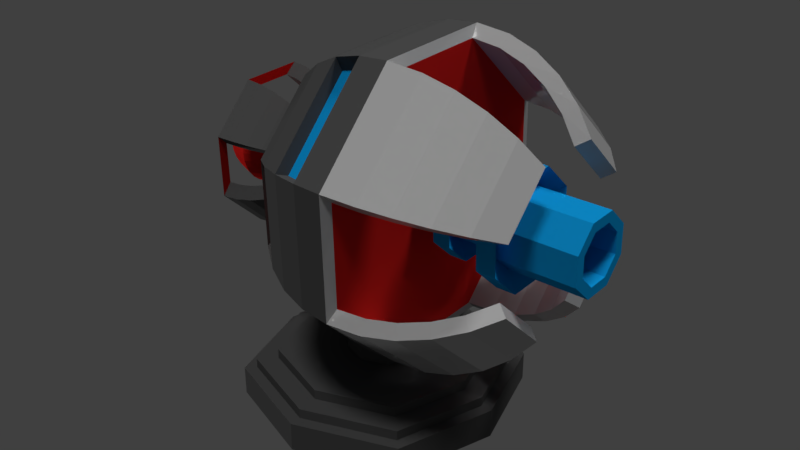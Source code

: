 # Source: TurretLaserV4.blend  (saved by Blender 2.79.0; exported with 4.5.12 LTS)
import bpy
from mathutils import Matrix  # noqa: F401  (used for matrix-valued properties, if any)

bpy.ops.wm.read_factory_settings(use_empty=True)
scene = bpy.context.scene
scene.name = 'Scene'

# ---- collections
col_collection_1 = bpy.data.collections.new('Collection 1'); scene.collection.children.link(col_collection_1)

# ---- materials (node trees are filled in below, after node groups)
mat_red = bpy.data.materials.new('Red')
mat_red.alpha_threshold = 0.0
mat_red.roughness = 0.5
mat_black = bpy.data.materials.new('Black')
mat_black.alpha_threshold = 0.0
mat_black.roughness = 0.5
mat_grey = bpy.data.materials.new('Grey')
mat_grey.alpha_threshold = 0.0
mat_grey.roughness = 0.5
mat_blue = bpy.data.materials.new('Blue')
mat_blue.alpha_threshold = 0.0
mat_blue.roughness = 0.5
mat_blue.line_color = (0.0, 0.0, 0.0, 1.0)

# ---- material node trees
mat_red.use_nodes = True; mat_red.node_tree.nodes.clear()
_N = mat_red.node_tree.nodes; _L = mat_red.node_tree.links
n0 = _N.new('ShaderNodeOutputMaterial'); n0.name = 'Material Output'; n0.location = (300, 300)
n1 = _N.new('ShaderNodeBsdfPrincipled'); n1.name = 'Principled BSDF'; n1.location = (10, 300)
n1.width = 150
n1.subsurface_method = 'BURLEY'
n1.inputs[0].default_value = (0.8, 0.01734, 0.01452, 1.0)
n1.inputs[2].default_value = 0.0
n1.inputs[3].default_value = 1.45
n1.inputs[9].default_value = (1.0, 1.0, 1.0)
n1.inputs[13].default_value = 0.0
_L.new(n1.outputs[0], n0.inputs[0])
n0.is_active_output = True
mat_black.use_nodes = True; mat_black.node_tree.nodes.clear()
_N = mat_black.node_tree.nodes; _L = mat_black.node_tree.links
n0 = _N.new('ShaderNodeOutputMaterial'); n0.name = 'Material Output'; n0.location = (300, 300)
n1 = _N.new('ShaderNodeBsdfPrincipled'); n1.name = 'Principled BSDF'; n1.location = (10, 300)
n1.width = 150
n1.subsurface_method = 'BURLEY'
n1.inputs[0].default_value = (0.08984, 0.08984, 0.08984, 1.0)
n1.inputs[2].default_value = 0.0
n1.inputs[3].default_value = 1.45
n1.inputs[9].default_value = (1.0, 1.0, 1.0)
n1.inputs[13].default_value = 0.0
_L.new(n1.outputs[0], n0.inputs[0])
n0.is_active_output = True
mat_grey.use_nodes = True; mat_grey.node_tree.nodes.clear()
_N = mat_grey.node_tree.nodes; _L = mat_grey.node_tree.links
n0 = _N.new('ShaderNodeOutputMaterial'); n0.name = 'Material Output'; n0.location = (300, 300)
n1 = _N.new('ShaderNodeBsdfPrincipled'); n1.name = 'Principled BSDF'; n1.location = (10, 300)
n1.width = 150
n1.subsurface_method = 'BURLEY'
n1.inputs[0].default_value = (0.5543, 0.5543, 0.5543, 1.0)
n1.inputs[2].default_value = 0.0
n1.inputs[3].default_value = 1.45
n1.inputs[9].default_value = (1.0, 1.0, 1.0)
_L.new(n1.outputs[0], n0.inputs[0])
n0.is_active_output = True
mat_blue.use_nodes = True; mat_blue.node_tree.nodes.clear()
_N = mat_blue.node_tree.nodes; _L = mat_blue.node_tree.links
n0 = _N.new('ShaderNodeOutputMaterial'); n0.name = 'Material Output'; n0.location = (300, 300)
n1 = _N.new('ShaderNodeBsdfDiffuse'); n1.name = 'Diffuse BSDF'; n1.location = (10, 300)
n1.inputs[0].default_value = (0.00555, 0.3518, 0.8, 1.0)
_L.new(n1.outputs[0], n0.inputs[0])
n0.is_active_output = True

# ---- world
world_world = bpy.data.worlds.new('World'); scene.world = world_world
world_world.color = (0.05088, 0.05088, 0.05088)
world_world.use_sun_shadow = False
world_world.sun_shadow_jitter_overblur = 0.0
world_world.cycles.sampling_method = 'MANUAL'

# ---- cameras
cam_camera_001 = bpy.data.cameras.new('Camera.001')
cam_camera_001.clip_end = 100.0
cam_camera_001.lens = 35.0
cam_camera_001.sensor_width = 32.0
cam_camera_001.sensor_height = 18.0
cam_camera_001.ortho_scale = 7.314
cam_camera_001.dof.focus_distance = 0.0

# ---- lights
light_sun = bpy.data.lights.new('Sun', 'SUN')
light_sun.transmission_factor = 0.0
light_sun.angle = 0.1993
light_sun.energy = 1.0
light_sun.shadow_buffer_clip_start = 0.5
light_sun.shadow_soft_size = 0.1
light_sun.shadow_cascade_max_distance = 1000.0
light_sun_001 = bpy.data.lights.new('Sun.001', 'SUN')
light_sun_001.transmission_factor = 0.0
light_sun_001.angle = 0.1993
light_sun_001.energy = 1.0
light_sun_001.shadow_buffer_clip_start = 0.5
light_sun_001.shadow_soft_size = 0.1
light_sun_001.shadow_cascade_max_distance = 1000.0
light_sun_002 = bpy.data.lights.new('Sun.002', 'SUN')
light_sun_002.transmission_factor = 0.0
light_sun_002.angle = 0.1993
light_sun_002.energy = 1.0
light_sun_002.shadow_buffer_clip_start = 0.5
light_sun_002.shadow_soft_size = 0.1
light_sun_002.shadow_cascade_max_distance = 1000.0

# ---- meshes
me_sphere_005 = bpy.data.meshes.new('Sphere.005')
me_sphere_005.from_pydata([(-1.097, 0.2678, 3.013), (-0.7327, 0.4117, 2.496), (-0.8337, 0.5241, 2.547), (-0.9567, 0.6162, 2.588), (-1.097, 0.6847, 2.618), (-1.249, 0.7269, 2.637), (-1.408, 0.7411, 2.644), (-0.7327, 0.4212, 2.151), (-0.8337, 0.5361, 2.107), (-0.9567, 0.6304, 2.071), (-1.097, 0.7005, 2.045), (-1.249, 0.7436, 2.028), (-1.408, 0.7582, 2.023), (-0.7327, 0.184, 1.901), (-0.8337, 0.2341, 1.788), (-0.9567, 0.2753, 1.696), (-1.097, 0.3059, 1.628), (-1.249, 0.3248, 1.586), (-1.408, 0.3311, 1.571), (-0.7327, -0.1611, 1.891), (-0.8337, -0.205, 1.776), (-0.9567, -0.2411, 1.682), (-1.097, -0.2678, 1.612), (-1.249, -0.2843, 1.569), (-1.408, -0.2899, 1.554), (-0.7327, -0.4117, 2.129), (-0.8337, -0.5241, 2.078), (-0.9567, -0.6162, 2.037), (-1.097, -0.6847, 2.007), (-1.249, -0.7269, 1.988), (-1.408, -0.7411, 1.981), (-0.7327, -0.4212, 2.474), (-0.8337, -0.5361, 2.517), (-0.9567, -0.6304, 2.554), (-1.097, -0.7005, 2.58), (-1.249, -0.7436, 2.597), (-1.408, -0.7582, 2.602), (-0.7327, -0.184, 2.724), (-0.8337, -0.2341, 2.837), (-0.9567, -0.2753, 2.929), (-1.097, -0.3059, 2.997), (-1.249, -0.3248, 3.039), (-1.408, -0.3311, 3.054), (-0.7327, 0.1611, 2.734), (-0.8337, 0.205, 2.849), (-0.9567, 0.2411, 2.943), (-1.249, 0.2843, 3.056), (-1.408, 0.2899, 3.071), (-1.51, 0.1237, 2.684), (-1.51, 0.2013, 2.661), (-1.51, 0.4254, 2.436), (-1.51, 0.04292, 1.864), (-1.453, 0.1, 2.684), (-1.398, 0.1549, 2.661), (-1.348, 0.2055, 2.622), (-1.303, 0.2499, 2.571), (-1.267, 0.2863, 2.508), (-1.24, 0.3133, 2.436), (-1.223, 0.33, 2.359), (-1.217, 0.3356, 2.278), (-1.223, 0.33, 2.197), (-1.24, 0.3133, 2.12), (-1.267, 0.2863, 2.048), (-1.303, 0.2499, 1.985), (-1.348, 0.2055, 1.934), (-1.398, 0.1549, 1.896), (-1.453, 0.1, 1.872), (-1.429, 0.04292, 2.684), (-1.352, 0.04292, 2.661), (-1.28, 0.04292, 2.622), (-1.217, 0.04292, 2.571), (-1.166, 0.04292, 2.508), (-1.128, 0.04292, 2.436), (-1.104, 0.04292, 2.359), (-1.096, 0.04292, 2.278), (-1.104, 0.04292, 2.197), (-1.128, 0.04292, 2.12), (-1.166, 0.04292, 2.048), (-1.217, 0.04292, 1.985), (-1.28, 0.04292, 1.934), (-1.352, 0.04292, 1.896), (-1.429, 0.04292, 1.872), (-1.453, -0.01419, 2.684), (-1.398, -0.0691, 2.661), (-1.348, -0.1197, 2.622), (-1.303, -0.1641, 2.571), (-1.267, -0.2005, 2.508), (-1.24, -0.2275, 2.436), (-1.223, -0.2442, 2.359), (-1.217, -0.2498, 2.278), (-1.223, -0.2442, 2.197), (-1.24, -0.2275, 2.12), (-1.267, -0.2005, 2.048), (-1.303, -0.1641, 1.985), (-1.348, -0.1197, 1.934), (-1.398, -0.0691, 1.896), (-1.453, -0.01419, 1.872), (-1.51, -0.03784, 2.684), (-1.51, -0.1155, 2.661), (-1.51, -0.1871, 2.622), (-1.51, -0.2498, 2.571), (-1.51, -0.3013, 2.508), (-1.51, -0.3395, 2.436), (-1.51, -0.3631, 2.359), (-1.51, -0.371, 2.278), (-1.51, -0.3631, 2.197), (-1.51, -0.3395, 2.12), (-1.51, -0.3013, 2.048), (-1.51, -0.2498, 1.985), (-1.51, -0.1871, 1.934), (-1.51, -0.1155, 1.896), (-1.51, -0.03784, 1.872), (-1.51, 0.04292, 2.692), (-1.567, -0.01419, 2.684), (-1.622, -0.0691, 2.661), (-1.673, -0.1197, 2.622), (-1.717, -0.1641, 2.571), (-1.754, -0.2005, 2.508), (-1.781, -0.2275, 2.436), (-1.797, -0.2442, 2.359), (-1.803, -0.2498, 2.278), (-1.797, -0.2442, 2.197), (-1.781, -0.2275, 2.12), (-1.754, -0.2005, 2.048), (-1.717, -0.1641, 1.985), (-1.673, -0.1197, 1.934), (-1.622, -0.0691, 1.896), (-1.567, -0.01419, 1.872), (-1.591, 0.04292, 2.684), (-1.669, 0.04292, 2.661), (-1.74, 0.04292, 2.622), (-1.803, 0.04292, 2.571), (-1.854, 0.04292, 2.508), (-1.893, 0.04292, 2.436), (-1.916, 0.04292, 2.359), (-1.924, 0.04292, 2.278), (-1.916, 0.04292, 2.197), (-1.893, 0.04292, 2.12), (-1.854, 0.04292, 2.048), (-1.803, 0.04292, 1.985), (-1.74, 0.04292, 1.934), (-1.669, 0.04292, 1.896), (-1.591, 0.04292, 1.872), (-1.567, 0.1, 2.684), (-1.622, 0.1549, 2.661), (-1.673, 0.2055, 2.622), (-1.717, 0.2499, 2.571), (-1.754, 0.2863, 2.508), (-1.781, 0.3133, 2.436), (-1.797, 0.33, 2.359), (-1.803, 0.3356, 2.278), (-1.797, 0.33, 2.197), (-1.781, 0.3133, 2.12), (-1.754, 0.2863, 2.048), (-1.717, 0.2499, 1.985), (-1.673, 0.2055, 1.934), (-1.622, 0.1549, 1.896), (-1.567, 0.1, 1.872), (-1.51, 0.2729, 2.622), (-1.51, 0.3356, 2.571), (-1.51, 0.3871, 2.508), (-1.51, 0.4489, 2.359), (-1.51, 0.4569, 2.278), (-1.51, 0.4489, 2.197), (-1.51, 0.4254, 2.12), (-1.51, 0.3871, 2.048), (-1.51, 0.3356, 1.985), (-1.51, 0.2729, 1.934), (-1.51, 0.2013, 1.896), (-1.51, 0.1237, 1.872), (-1.149, 0.1712, 2.911), (-0.8448, 0.3433, 2.424), (-0.9336, 0.4472, 2.465), (-1.034, 0.5278, 2.494), (-1.149, 0.5881, 2.516), (-1.276, 0.6254, 2.53), (-1.421, 0.6384, 2.535), (-0.8448, 0.3489, 2.22), (-0.9336, 0.4549, 2.184), (-1.034, 0.537, 2.16), (-1.149, 0.5984, 2.141), (-1.276, 0.6364, 2.13), (-1.421, 0.6497, 2.125), (-0.8448, 0.1116, 1.969), (-0.9336, 0.1529, 1.865), (-1.034, 0.1819, 1.785), (-1.149, 0.2039, 1.724), (-1.276, 0.2175, 1.687), (-1.421, 0.2226, 1.674), (-0.8448, -0.09259, 1.964), (-0.9336, -0.1281, 1.858), (-1.034, -0.1526, 1.775), (-1.149, -0.1712, 1.714), (-1.276, -0.1829, 1.676), (-1.421, -0.1872, 1.663), (-0.8448, -0.3433, 2.201), (-0.9336, -0.4472, 2.16), (-1.034, -0.5278, 2.131), (-1.149, -0.5881, 2.109), (-1.276, -0.6254, 2.095), (-1.421, -0.6384, 2.09), (-0.8448, -0.3489, 2.405), (-0.9336, -0.4549, 2.441), (-1.034, -0.537, 2.465), (-1.149, -0.5984, 2.484), (-1.276, -0.6364, 2.495), (-1.421, -0.6497, 2.5), (-0.8448, -0.1116, 2.656), (-0.9336, -0.1529, 2.76), (-1.034, -0.1819, 2.84), (-1.149, -0.2039, 2.901), (-1.276, -0.2175, 2.938), (-1.421, -0.2226, 2.951), (-0.8448, 0.09259, 2.661), (-0.9336, 0.1281, 2.767), (-1.034, 0.1526, 2.849), (-1.276, 0.1829, 2.949), (-1.421, 0.1872, 2.962), (-1.51, 0.09092, 2.538), (-1.51, 0.1409, 2.523), (-1.51, 0.2863, 2.38), (-1.51, 0.04292, 2.014), (-1.476, 0.07686, 2.538), (-1.441, 0.1122, 2.523), (-1.408, 0.1449, 2.499), (-1.379, 0.1737, 2.466), (-1.356, 0.1974, 2.426), (-1.338, 0.215, 2.38), (-1.327, 0.2259, 2.33), (-1.324, 0.2296, 2.278), (-1.327, 0.2259, 2.226), (-1.338, 0.215, 2.176), (-1.356, 0.1974, 2.13), (-1.379, 0.1737, 2.09), (-1.408, 0.1449, 2.057), (-1.441, 0.1122, 2.033), (-1.476, 0.07686, 2.018), (-1.462, 0.04292, 2.538), (-1.412, 0.04292, 2.523), (-1.366, 0.04292, 2.499), (-1.325, 0.04292, 2.466), (-1.292, 0.04292, 2.426), (-1.267, 0.04292, 2.38), (-1.251, 0.04292, 2.33), (-1.246, 0.04292, 2.278), (-1.251, 0.04292, 2.226), (-1.267, 0.04292, 2.176), (-1.292, 0.04292, 2.13), (-1.325, 0.04292, 2.09), (-1.366, 0.04292, 2.057), (-1.412, 0.04292, 2.033), (-1.462, 0.04292, 2.018), (-1.476, 0.008974, 2.538), (-1.441, -0.02634, 2.523), (-1.408, -0.05905, 2.499), (-1.379, -0.08783, 2.466), (-1.356, -0.1115, 2.426), (-1.338, -0.1292, 2.38), (-1.327, -0.1401, 2.33), (-1.324, -0.1437, 2.278), (-1.327, -0.1401, 2.226), (-1.338, -0.1292, 2.176), (-1.356, -0.1115, 2.13), (-1.379, -0.08783, 2.09), (-1.408, -0.05905, 2.057), (-1.441, -0.02634, 2.033), (-1.476, 0.008974, 2.018), (-1.51, -0.005085, 2.538), (-1.51, -0.05503, 2.523), (-1.51, -0.1013, 2.499), (-1.51, -0.142, 2.466), (-1.51, -0.1755, 2.426), (-1.51, -0.2005, 2.38), (-1.51, -0.2158, 2.33), (-1.51, -0.221, 2.278), (-1.51, -0.2158, 2.226), (-1.51, -0.2005, 2.176), (-1.51, -0.1755, 2.13), (-1.51, -0.142, 2.09), (-1.51, -0.1013, 2.057), (-1.51, -0.05503, 2.033), (-1.51, -0.005085, 2.018), (-1.51, 0.04292, 2.542), (-1.544, 0.008974, 2.538), (-1.579, -0.02634, 2.523), (-1.612, -0.05905, 2.499), (-1.641, -0.08783, 2.466), (-1.665, -0.1115, 2.426), (-1.682, -0.1292, 2.38), (-1.693, -0.1401, 2.33), (-1.697, -0.1437, 2.278), (-1.693, -0.1401, 2.226), (-1.682, -0.1292, 2.176), (-1.665, -0.1115, 2.13), (-1.641, -0.08783, 2.09), (-1.612, -0.05905, 2.057), (-1.579, -0.02634, 2.033), (-1.544, 0.008974, 2.018), (-1.558, 0.04292, 2.538), (-1.608, 0.04292, 2.523), (-1.654, 0.04292, 2.499), (-1.695, 0.04292, 2.466), (-1.729, 0.04292, 2.426), (-1.754, 0.04292, 2.38), (-1.769, 0.04292, 2.33), (-1.774, 0.04292, 2.278), (-1.769, 0.04292, 2.226), (-1.754, 0.04292, 2.176), (-1.729, 0.04292, 2.13), (-1.695, 0.04292, 2.09), (-1.654, 0.04292, 2.057), (-1.608, 0.04292, 2.033), (-1.558, 0.04292, 2.018), (-1.544, 0.07686, 2.538), (-1.579, 0.1122, 2.523), (-1.612, 0.1449, 2.499), (-1.641, 0.1737, 2.466), (-1.665, 0.1974, 2.426), (-1.682, 0.215, 2.38), (-1.693, 0.2259, 2.33), (-1.697, 0.2296, 2.278), (-1.693, 0.2259, 2.226), (-1.682, 0.215, 2.176), (-1.665, 0.1974, 2.13), (-1.641, 0.1737, 2.09), (-1.612, 0.1449, 2.057), (-1.579, 0.1122, 2.033), (-1.544, 0.07686, 2.018), (-1.51, 0.1871, 2.499), (-1.51, 0.2278, 2.466), (-1.51, 0.2613, 2.426), (-1.51, 0.3017, 2.33), (-1.51, 0.3069, 2.278), (-1.51, 0.3017, 2.226), (-1.51, 0.2863, 2.176), (-1.51, 0.2613, 2.13), (-1.51, 0.2278, 2.09), (-1.51, 0.1871, 2.057), (-1.51, 0.1409, 2.033), (-1.51, 0.09092, 2.018)], [], [(0, 45, 3, 4), (46, 0, 4, 5), (47, 46, 5, 6), (44, 43, 1, 2), (45, 44, 2, 3), (8, 7, 13, 14), (9, 8, 14, 15), (10, 9, 15, 16), (11, 10, 16, 17), (12, 11, 17, 18), (20, 19, 25, 26), (21, 20, 26, 27), (22, 21, 27, 28), (23, 22, 28, 29), (24, 23, 29, 30), (32, 31, 37, 38), (33, 32, 38, 39), (34, 33, 39, 40), (35, 34, 40, 41), (36, 35, 41, 42), (159, 158, 54, 55), (166, 165, 62, 63), (160, 159, 55, 56), (167, 166, 63, 64), (50, 160, 56, 57), (168, 167, 64, 65), (161, 50, 57, 58), (169, 168, 65, 66), (162, 161, 58, 59), (48, 112, 52), (51, 169, 66), (163, 162, 59, 60), (49, 48, 52, 53), (164, 163, 60, 61), (158, 49, 53, 54), (165, 164, 61, 62), (54, 53, 68, 69), (62, 61, 76, 77), (55, 54, 69, 70), (63, 62, 77, 78), (56, 55, 70, 71), (64, 63, 78, 79), (57, 56, 71, 72), (65, 64, 79, 80), (58, 57, 72, 73), (66, 65, 80, 81), (59, 58, 73, 74), (52, 112, 67), (51, 66, 81), (60, 59, 74, 75), (53, 52, 67, 68), (61, 60, 75, 76), (73, 72, 87, 88), (81, 80, 95, 96), (74, 73, 88, 89), (67, 112, 82), (51, 81, 96), (75, 74, 89, 90), (68, 67, 82, 83), (76, 75, 90, 91), (69, 68, 83, 84), (77, 76, 91, 92), (70, 69, 84, 85), (78, 77, 92, 93), (71, 70, 85, 86), (79, 78, 93, 94), (72, 71, 86, 87), (80, 79, 94, 95), (92, 91, 106, 107), (85, 84, 99, 100), (93, 92, 107, 108), (86, 85, 100, 101), (94, 93, 108, 109), (87, 86, 101, 102), (95, 94, 109, 110), (88, 87, 102, 103), (96, 95, 110, 111), (89, 88, 103, 104), (82, 112, 97), (51, 96, 111), (90, 89, 104, 105), (83, 82, 97, 98), (91, 90, 105, 106), (84, 83, 98, 99), (111, 110, 126, 127), (104, 103, 119, 120), (97, 112, 113), (51, 111, 127), (105, 104, 120, 121), (98, 97, 113, 114), (106, 105, 121, 122), (99, 98, 114, 115), (107, 106, 122, 123), (100, 99, 115, 116), (108, 107, 123, 124), (101, 100, 116, 117), (109, 108, 124, 125), (102, 101, 117, 118), (110, 109, 125, 126), (103, 102, 118, 119), (116, 115, 130, 131), (124, 123, 138, 139), (117, 116, 131, 132), (125, 124, 139, 140), (118, 117, 132, 133), (126, 125, 140, 141), (119, 118, 133, 134), (127, 126, 141, 142), (120, 119, 134, 135), (113, 112, 128), (51, 127, 142), (121, 120, 135, 136), (114, 113, 128, 129), (122, 121, 136, 137), (115, 114, 129, 130), (123, 122, 137, 138), (135, 134, 149, 150), (128, 112, 143), (51, 142, 157), (136, 135, 150, 151), (129, 128, 143, 144), (137, 136, 151, 152), (130, 129, 144, 145), (138, 137, 152, 153), (131, 130, 145, 146), (139, 138, 153, 154), (132, 131, 146, 147), (140, 139, 154, 155), (133, 132, 147, 148), (141, 140, 155, 156), (134, 133, 148, 149), (142, 141, 156, 157), (154, 153, 165, 166), (147, 146, 159, 160), (155, 154, 166, 167), (148, 147, 160, 50), (156, 155, 167, 168), (149, 148, 50, 161), (157, 156, 168, 169), (150, 149, 161, 162), (143, 112, 48), (51, 157, 169), (151, 150, 162, 163), (144, 143, 48, 49), (152, 151, 163, 164), (145, 144, 49, 158), (153, 152, 164, 165), (146, 145, 158, 159), (170, 174, 173, 215), (216, 175, 174, 170), (217, 176, 175, 216), (214, 172, 171, 213), (215, 173, 172, 214), (178, 184, 183, 177), (179, 185, 184, 178), (180, 186, 185, 179), (181, 187, 186, 180), (182, 188, 187, 181), (190, 196, 195, 189), (191, 197, 196, 190), (192, 198, 197, 191), (193, 199, 198, 192), (194, 200, 199, 193), (202, 208, 207, 201), (203, 209, 208, 202), (204, 210, 209, 203), (205, 211, 210, 204), (206, 212, 211, 205), (329, 225, 224, 328), (336, 233, 232, 335), (330, 226, 225, 329), (337, 234, 233, 336), (220, 227, 226, 330), (338, 235, 234, 337), (331, 228, 227, 220), (339, 236, 235, 338), (332, 229, 228, 331), (218, 222, 282), (221, 236, 339), (333, 230, 229, 332), (219, 223, 222, 218), (334, 231, 230, 333), (328, 224, 223, 219), (335, 232, 231, 334), (224, 239, 238, 223), (232, 247, 246, 231), (225, 240, 239, 224), (233, 248, 247, 232), (226, 241, 240, 225), (234, 249, 248, 233), (227, 242, 241, 226), (235, 250, 249, 234), (228, 243, 242, 227), (236, 251, 250, 235), (229, 244, 243, 228), (222, 237, 282), (221, 251, 236), (230, 245, 244, 229), (223, 238, 237, 222), (231, 246, 245, 230), (243, 258, 257, 242), (251, 266, 265, 250), (244, 259, 258, 243), (237, 252, 282), (221, 266, 251), (245, 260, 259, 244), (238, 253, 252, 237), (246, 261, 260, 245), (239, 254, 253, 238), (247, 262, 261, 246), (240, 255, 254, 239), (248, 263, 262, 247), (241, 256, 255, 240), (249, 264, 263, 248), (242, 257, 256, 241), (250, 265, 264, 249), (262, 277, 276, 261), (255, 270, 269, 254), (263, 278, 277, 262), (256, 271, 270, 255), (264, 279, 278, 263), (257, 272, 271, 256), (265, 280, 279, 264), (258, 273, 272, 257), (266, 281, 280, 265), (259, 274, 273, 258), (252, 267, 282), (221, 281, 266), (260, 275, 274, 259), (253, 268, 267, 252), (261, 276, 275, 260), (254, 269, 268, 253), (281, 297, 296, 280), (274, 290, 289, 273), (267, 283, 282), (221, 297, 281), (275, 291, 290, 274), (268, 284, 283, 267), (276, 292, 291, 275), (269, 285, 284, 268), (277, 293, 292, 276), (270, 286, 285, 269), (278, 294, 293, 277), (271, 287, 286, 270), (279, 295, 294, 278), (272, 288, 287, 271), (280, 296, 295, 279), (273, 289, 288, 272), (286, 301, 300, 285), (294, 309, 308, 293), (287, 302, 301, 286), (295, 310, 309, 294), (288, 303, 302, 287), (296, 311, 310, 295), (289, 304, 303, 288), (297, 312, 311, 296), (290, 305, 304, 289), (283, 298, 282), (221, 312, 297), (291, 306, 305, 290), (284, 299, 298, 283), (292, 307, 306, 291), (285, 300, 299, 284), (293, 308, 307, 292), (305, 320, 319, 304), (298, 313, 282), (221, 327, 312), (306, 321, 320, 305), (299, 314, 313, 298), (307, 322, 321, 306), (300, 315, 314, 299), (308, 323, 322, 307), (301, 316, 315, 300), (309, 324, 323, 308), (302, 317, 316, 301), (310, 325, 324, 309), (303, 318, 317, 302), (311, 326, 325, 310), (304, 319, 318, 303), (312, 327, 326, 311), (324, 336, 335, 323), (317, 330, 329, 316), (325, 337, 336, 324), (318, 220, 330, 317), (326, 338, 337, 325), (319, 331, 220, 318), (327, 339, 338, 326), (320, 332, 331, 319), (313, 218, 282), (221, 339, 327), (321, 333, 332, 320), (314, 219, 218, 313), (322, 334, 333, 321), (315, 328, 219, 314), (323, 335, 334, 322), (316, 329, 328, 315), (2, 1, 171, 172), (3, 2, 172, 173), (4, 3, 173, 174), (5, 4, 174, 175), (6, 5, 175, 176), (7, 8, 178, 177), (8, 9, 179, 178), (9, 10, 180, 179), (10, 11, 181, 180), (11, 12, 182, 181), (14, 13, 183, 184), (15, 14, 184, 185), (16, 15, 185, 186), (17, 16, 186, 187), (18, 17, 187, 188), (12, 18, 188, 182), (13, 7, 177, 183), (19, 20, 190, 189), (20, 21, 191, 190), (21, 22, 192, 191), (22, 23, 193, 192), (23, 24, 194, 193), (26, 25, 195, 196), (27, 26, 196, 197), (28, 27, 197, 198), (29, 28, 198, 199), (30, 29, 199, 200), (24, 30, 200, 194), (25, 19, 189, 195), (31, 32, 202, 201), (32, 33, 203, 202), (33, 34, 204, 203), (34, 35, 205, 204), (35, 36, 206, 205), (38, 37, 207, 208), (39, 38, 208, 209), (40, 39, 209, 210), (41, 40, 210, 211), (42, 41, 211, 212), (37, 31, 201, 207), (36, 42, 212, 206), (43, 44, 214, 213), (44, 45, 215, 214), (46, 47, 217, 216), (45, 0, 170, 215), (0, 46, 216, 170), (47, 6, 176, 217), (1, 43, 213, 171), (47, 217, 212, 42), (36, 206, 200, 30), (24, 194, 188, 18), (12, 182, 176, 6)])
me_sphere_005.polygons.foreach_set('material_index', [1, 1, 1, 1, 1, 1, 1, 1, 1, 1, 1, 1, 1, 1, 1, 1, 1, 1, 1, 1, 0, 0, 0, 0, 0, 0, 0, 0, 0, 0, 0, 0, 0, 0, 0, 0, 0, 0, 0, 0, 0, 0, 0, 0, 0, 0, 0, 0, 0, 0, 0, 0, 0, 0, 0, 0, 0, 0, 0, 0, 0, 0, 0, 0, 0, 0, 0, 0, 0, 0, 0, 0, 0, 0, 0, 0, 0, 0, 0, 0, 0, 0, 0, 0, 0, 0, 0, 0, 0, 0, 0, 0, 0, 0, 0, 0, 0, 0, 0, 0, 0, 0, 0, 0, 0, 0, 0, 0, 0, 0, 0, 0, 0, 0, 0, 0, 0, 0, 0, 0, 0, 0, 0, 0, 0, 0, 0, 0, 0, 0, 0, 0, 0, 0, 0, 0, 0, 0, 0, 0, 0, 0, 0, 0, 0, 0, 0, 0, 1, 1, 1, 1, 1, 1, 1, 1, 1, 1, 1, 1, 1, 1, 1, 1, 1, 1, 1, 1, 0, 0, 0, 0, 0, 0, 0, 0, 0, 0, 0, 0, 0, 0, 0, 0, 0, 0, 0, 0, 0, 0, 0, 0, 0, 0, 0, 0, 0, 0, 0, 0, 0, 0, 0, 0, 0, 0, 0, 0, 0, 0, 0, 0, 0, 0, 0, 0, 0, 0, 0, 0, 0, 0, 0, 0, 0, 0, 0, 0, 0, 0, 0, 0, 0, 0, 0, 0, 0, 0, 0, 0, 0, 0, 0, 0, 0, 0, 0, 0, 0, 0, 0, 0, 0, 0, 0, 0, 0, 0, 0, 0, 0, 0, 0, 0, 0, 0, 0, 0, 0, 0, 0, 0, 0, 0, 0, 0, 0, 0, 0, 0, 0, 0, 0, 0, 0, 0, 0, 0, 0, 0, 0, 0, 0, 0, 0, 0, 1, 1, 1, 1, 1, 1, 1, 1, 1, 1, 1, 1, 1, 1, 1, 1, 1, 1, 1, 1, 1, 1, 1, 1, 1, 1, 1, 1, 1, 1, 1, 1, 1, 1, 1, 1, 1, 1, 1, 1, 1, 1, 1, 1, 1, 1, 1, 1, 0, 0, 0, 0])
me_sphere_005.materials.append(mat_red)
me_sphere_005.materials.append(mat_black)
me_sphere_005.use_remesh_preserve_volume = False
me_sphere_005.use_remesh_preserve_attributes = False
me_sphere_005.use_mirror_vertex_groups = False
me_sphere_005.update()
me_sphere_004 = bpy.data.meshes.new('Sphere.004')
me_sphere_004.from_pydata([(1.24, 0.5221, 3.678), (1.95, 0.8025, 2.671), (1.754, 1.021, 2.769), (1.514, 1.201, 2.849), (1.24, 1.335, 2.909), (0.9436, 1.417, 2.945), (0.592, 1.445, 2.958), (1.95, 0.821, 1.999), (1.754, 1.045, 1.913), (1.514, 1.229, 1.843), (1.24, 1.365, 1.79), (0.9436, 1.449, 1.758), (0.592, 1.478, 1.747), (1.95, 0.3586, 1.51), (1.754, 0.4564, 1.291), (1.514, 0.5366, 1.111), (1.24, 0.5963, 0.9779), (0.9436, 0.633, 0.8957), (0.592, 0.6454, 0.8679), (1.95, -0.3139, 1.491), (1.754, -0.3996, 1.268), (1.514, -0.4698, 1.084), (1.24, -0.5221, 0.9472), (0.9436, -0.5542, 0.8631), (0.592, -0.5651, 0.8347), (1.95, -0.8025, 1.954), (1.754, -1.021, 1.856), (1.514, -1.201, 1.776), (1.24, -1.335, 1.716), (0.9436, -1.417, 1.679), (0.592, -1.445, 1.667), (1.95, -0.821, 2.626), (1.754, -1.045, 2.712), (1.514, -1.229, 2.782), (1.24, -1.365, 2.835), (0.9436, -1.449, 2.867), (0.592, -1.478, 2.878), (1.95, -0.3586, 3.115), (1.754, -0.4564, 3.334), (1.514, -0.5366, 3.514), (1.24, -0.5963, 3.647), (0.9436, -0.633, 3.729), (0.592, -0.6454, 3.757), (1.95, 0.3139, 3.134), (1.754, 0.3996, 3.357), (1.514, 0.4698, 3.541), (0.9436, 0.5542, 3.762), (0.592, 0.5651, 3.79), (1.188, 0.4255, 3.576), (1.838, 0.7341, 2.599), (1.654, 0.9446, 2.688), (1.437, 1.113, 2.756), (1.188, 1.238, 2.807), (0.9171, 1.315, 2.838), (0.6214, 1.342, 2.849), (1.838, 0.7487, 2.067), (1.654, 0.9637, 1.99), (1.437, 1.135, 1.931), (1.188, 1.263, 1.887), (0.9171, 1.342, 1.86), (0.6214, 1.369, 1.85), (1.838, 0.2862, 1.578), (1.654, 0.3751, 1.368), (1.437, 0.4432, 1.2), (1.188, 0.4942, 1.075), (0.9171, 0.5258, 0.9972), (0.6214, 0.5369, 0.9706), (1.838, -0.2455, 1.564), (1.654, -0.3227, 1.349), (1.437, -0.3814, 1.177), (1.188, -0.4255, 1.049), (0.9171, -0.4527, 0.9703), (0.6214, -0.4624, 0.9432), (1.838, -0.7341, 2.026), (1.654, -0.9446, 1.937), (1.437, -1.113, 1.869), (1.188, -1.238, 1.818), (0.9171, -1.315, 1.787), (0.6214, -1.342, 1.776), (1.838, -0.7487, 2.558), (1.654, -0.9637, 2.635), (1.437, -1.135, 2.694), (1.188, -1.263, 2.738), (0.9171, -1.342, 2.765), (0.6214, -1.369, 2.775), (1.838, -0.2862, 3.047), (1.654, -0.3751, 3.257), (1.437, -0.4432, 3.425), (1.188, -0.4942, 3.55), (0.9171, -0.5258, 3.628), (0.6214, -0.5369, 3.654), (1.838, 0.2455, 3.061), (1.654, 0.3227, 3.276), (1.437, 0.3814, 3.448), (0.9171, 0.4527, 3.655), (0.6214, 0.4624, 3.682), (1.314, 0.09788, 2.568), (1.314, -0.1118, 2.563), (-0.9902, 7.185e-08, 2.312), (1.314, -0.256, 2.41), (1.314, -0.2502, 2.201), (1.314, -0.09788, 2.057), (1.314, 0.1118, 2.062), (1.314, 0.256, 2.215), (1.314, 0.2502, 2.424), (0.2833, 1.417, 2.945), (-0.0135, 1.335, 2.909), (-0.287, 1.201, 2.849), (-0.5268, 1.021, 2.769), (-0.7236, 0.8025, 2.671), (-0.8698, 0.5528, 2.559), (-0.9598, 0.2818, 2.438), (0.9525, 0.2502, 2.424), (0.9525, 0.256, 2.215), (0.9525, 0.1118, 2.062), (0.9525, -0.09788, 2.057), (0.9525, -0.2502, 2.201), (0.9525, -0.256, 2.41), (0.2833, 1.449, 1.758), (-0.0135, 1.365, 1.79), (-0.287, 1.229, 1.843), (-0.5268, 1.045, 1.913), (-0.7236, 0.821, 1.999), (-0.8698, 0.5655, 2.096), (-0.9598, 0.2883, 2.202), (0.9525, -0.1118, 2.563), (0.9525, 0.09788, 2.568), (0.9033, 0.4102, 2.496), (0.9033, 0.4196, 2.152), (0.9033, 0.1833, 1.902), (0.9033, -0.1604, 1.893), (0.2833, 0.633, 0.8116), (-0.0135, 0.5963, 0.8116), (-0.287, 0.5366, 0.8116), (-0.5268, 0.4564, 0.8116), (-0.7236, 0.3586, 0.8116), (-0.8698, 0.247, 0.8116), (-0.9598, 0.1259, 0.8116), (0.9033, -0.4102, 2.129), (0.9033, -0.4196, 2.473), (0.9033, -0.1833, 2.723), (0.9033, 0.1604, 2.732), (1.078, 0.1604, 2.732), (1.078, -0.1833, 2.723), (0.2833, -0.5542, 0.8116), (-0.0135, -0.5221, 0.8116), (-0.287, -0.4698, 0.8116), (-0.5268, -0.3996, 0.8116), (-0.7236, -0.3139, 0.8116), (-0.8698, -0.2162, 0.8116), (-0.9598, -0.1102, 0.8116), (1.078, -0.4196, 2.473), (1.078, -0.4102, 2.129), (1.078, -0.1604, 1.893), (1.078, 0.1833, 1.902), (1.078, 0.4196, 2.152), (1.078, 0.4102, 2.496), (0.2833, -1.417, 1.679), (-0.0135, -1.335, 1.716), (-0.287, -1.201, 1.776), (-0.5268, -1.021, 1.856), (-0.7236, -0.8025, 1.954), (-0.8698, -0.5528, 2.065), (-0.9598, -0.2818, 2.187), (0.7775, 0.2345, 2.417), (0.7775, 0.2399, 2.221), (0.7775, 0.1048, 2.078), (0.7775, -0.09175, 2.073), (0.7775, -0.2345, 2.208), (0.7775, -0.2399, 2.404), (0.2833, -1.449, 2.867), (-0.0135, -1.365, 2.835), (-0.287, -1.229, 2.782), (-0.5268, -1.045, 2.712), (-0.7236, -0.821, 2.626), (-0.8698, -0.5655, 2.529), (-0.9598, -0.2883, 2.423), (0.7775, -0.1048, 2.547), (0.7775, 0.09175, 2.552), (0.592, 0.09175, 2.552), (0.592, -0.1048, 2.547), (0.592, -0.2399, 2.404), (0.592, -0.2345, 2.208), (0.2833, -0.633, 3.729), (-0.0135, -0.5963, 3.647), (-0.287, -0.5366, 3.514), (-0.5268, -0.4564, 3.334), (-0.7236, -0.3586, 3.115), (-0.8698, -0.247, 2.865), (-0.9598, -0.1259, 2.594), (0.592, -0.09175, 2.073), (0.592, 0.1048, 2.078), (0.592, 0.2399, 2.221), (0.592, 0.2345, 2.417), (0.2833, 0.5542, 3.762), (-0.0135, 0.5221, 3.678), (-0.287, 0.4698, 3.541), (-0.5268, 0.3996, 3.357), (-0.7236, 0.3139, 3.134), (-0.8698, 0.2162, 2.878), (-0.9598, 0.1102, 2.601), (1.44, 0.2032, 2.844), (1.44, -0.2321, 2.832), (1.44, -0.5315, 2.516), (1.44, -0.5195, 2.08), (1.44, -0.2032, 1.781), (1.44, 0.2321, 1.793), (1.44, 0.5315, 2.109), (1.44, 0.5195, 2.545), (1.636, 0.2032, 2.844), (1.636, -0.2321, 2.832), (1.636, -0.5315, 2.516), (1.636, -0.5195, 2.08), (1.636, -0.2032, 1.781), (1.636, 0.2321, 1.793), (1.636, 0.5315, 2.109), (1.636, 0.5195, 2.545), (1.51, 0.1366, 2.67), (1.51, -0.156, 2.662), (1.51, -0.3572, 2.449), (1.51, -0.3491, 2.156), (1.51, -0.1366, 1.955), (1.51, 0.156, 1.963), (1.51, 0.3572, 2.176), (1.51, 0.3491, 2.468), (2.299, 0.1366, 2.67), (2.299, -0.156, 2.662), (2.299, -0.3572, 2.449), (2.299, -0.3491, 2.156), (2.299, -0.1366, 1.955), (2.299, 0.156, 1.963), (2.299, 0.3572, 2.176), (2.299, 0.3491, 2.468), (2.299, 0.09885, 2.571), (2.299, -0.1129, 2.565), (2.299, -0.2585, 2.411), (2.299, -0.2527, 2.2), (2.299, -0.09885, 2.054), (2.299, 0.1129, 2.06), (2.299, 0.2585, 2.214), (2.299, 0.2527, 2.425), (1.236, 0.08244, 2.528), (1.236, -0.09416, 2.523), (1.236, -0.2156, 2.395), (1.236, -0.2107, 2.218), (1.236, -0.08244, 2.097), (1.236, 0.09416, 2.102), (1.236, 0.2156, 2.23), (1.236, 0.2107, 2.407), (0.2685, 1.304, 1.811), (0.001337, 1.229, 1.839), (0.2685, 0.5697, 0.9586), (0.001337, 0.5366, 0.9586), (0.2685, -1.304, 2.808), (0.001337, -1.229, 2.779), (0.2685, -0.5697, 3.584), (0.001337, -0.5366, 3.51), (0.2685, 1.275, 2.88), (0.001337, 1.201, 2.847), (0.2685, -0.4988, 0.9594), (0.001337, -0.4699, 0.9594), (0.2685, -1.275, 1.74), (0.001337, -1.201, 1.774), (0.2685, 0.4988, 3.615), (0.001337, 0.4699, 3.539), (-0.299, 1.081, 2.795), (-0.5148, 0.9193, 2.723), (-0.299, 1.106, 1.89), (-0.5148, 0.9405, 1.953), (-0.299, -1.081, 1.83), (-0.5148, -0.9193, 1.902), (-0.299, -1.106, 2.735), (-0.5148, -0.9405, 2.672)], [], [(0, 45, 3, 4), (46, 0, 4, 5), (47, 46, 5, 6), (44, 43, 1, 2), (45, 44, 2, 3), (8, 7, 13, 14), (9, 8, 14, 15), (10, 9, 15, 16), (11, 10, 16, 17), (12, 11, 17, 18), (20, 19, 25, 26), (21, 20, 26, 27), (22, 21, 27, 28), (23, 22, 28, 29), (24, 23, 29, 30), (32, 31, 37, 38), (33, 32, 38, 39), (34, 33, 39, 40), (35, 34, 40, 41), (36, 35, 41, 42), (48, 52, 51, 93), (94, 53, 52, 48), (95, 54, 53, 94), (92, 50, 49, 91), (93, 51, 50, 92), (56, 62, 61, 55), (57, 63, 62, 56), (58, 64, 63, 57), (59, 65, 64, 58), (60, 66, 65, 59), (68, 74, 73, 67), (69, 75, 74, 68), (70, 76, 75, 69), (71, 77, 76, 70), (72, 78, 77, 71), (80, 86, 85, 79), (81, 87, 86, 80), (82, 88, 87, 81), (83, 89, 88, 82), (84, 90, 89, 83), (2, 1, 49, 50), (3, 2, 50, 51), (4, 3, 51, 52), (5, 4, 52, 53), (6, 5, 53, 54), (7, 8, 56, 55), (8, 9, 57, 56), (9, 10, 58, 57), (10, 11, 59, 58), (11, 12, 60, 59), (14, 13, 61, 62), (15, 14, 62, 63), (16, 15, 63, 64), (17, 16, 64, 65), (18, 17, 65, 66), (12, 18, 66, 60), (13, 7, 55, 61), (19, 20, 68, 67), (20, 21, 69, 68), (21, 22, 70, 69), (22, 23, 71, 70), (23, 24, 72, 71), (26, 25, 73, 74), (27, 26, 74, 75), (28, 27, 75, 76), (29, 28, 76, 77), (30, 29, 77, 78), (24, 30, 78, 72), (25, 19, 67, 73), (31, 32, 80, 79), (32, 33, 81, 80), (33, 34, 82, 81), (34, 35, 83, 82), (35, 36, 84, 83), (38, 37, 85, 86), (39, 38, 86, 87), (40, 39, 87, 88), (41, 40, 88, 89), (42, 41, 89, 90), (37, 31, 79, 85), (36, 42, 90, 84), (43, 44, 92, 91), (44, 45, 93, 92), (46, 47, 95, 94), (45, 0, 48, 93), (0, 46, 94, 48), (47, 6, 54, 95), (1, 43, 91, 49), (36, 84, 78, 30), (47, 95, 90, 42), (12, 60, 54, 6), (24, 72, 66, 18), (198, 197, 108, 109), (165, 164, 156, 155), (199, 198, 109, 110), (169, 168, 152, 151), (200, 199, 110, 111), (164, 178, 142, 156), (98, 200, 111), (194, 47, 6, 105), (157, 158, 262, 261), (177, 169, 151, 143), (196, 195, 106, 107), (168, 167, 153, 152), (197, 196, 107, 108), (167, 166, 154, 153), (159, 172, 271, 269), (109, 108, 121, 122), (110, 109, 122, 123), (111, 110, 123, 124), (98, 111, 124), (105, 6, 12, 118), (106, 105, 118, 119), (107, 106, 119, 120), (98, 124, 137), (118, 12, 18, 131), (131, 132, 252, 251), (178, 177, 143, 142), (120, 119, 132, 133), (166, 165, 155, 154), (121, 120, 133, 134), (179, 180, 177, 178), (122, 121, 134, 135), (181, 182, 168, 169), (123, 122, 135, 136), (191, 192, 165, 166), (124, 123, 136, 137), (193, 179, 178, 164), (135, 134, 147, 148), (136, 135, 148, 149), (137, 136, 149, 150), (98, 137, 150), (131, 18, 24, 144), (132, 131, 144, 145), (133, 132, 145, 146), (134, 133, 146, 147), (144, 24, 30, 157), (106, 195, 264, 258), (180, 181, 169, 177), (146, 145, 158, 159), (182, 190, 167, 168), (147, 146, 159, 160), (190, 191, 166, 167), (148, 147, 160, 161), (192, 193, 164, 165), (149, 148, 161, 162), (150, 149, 162, 163), (98, 150, 163), (161, 160, 173, 174), (162, 161, 174, 175), (163, 162, 175, 176), (98, 163, 176), (157, 30, 36, 170), (158, 157, 170, 171), (159, 158, 171, 172), (160, 159, 269, 270), (184, 171, 254, 256), (172, 171, 184, 185), (173, 172, 185, 186), (174, 173, 186, 187), (175, 174, 187, 188), (176, 175, 188, 189), (98, 176, 189), (170, 36, 42, 183), (188, 187, 198, 199), (189, 188, 199, 200), (98, 189, 200), (183, 42, 47, 194), (184, 183, 194, 195), (185, 184, 195, 196), (186, 185, 196, 197), (187, 186, 197, 198), (156, 127, 141, 142), (155, 128, 127, 156), (143, 140, 139, 151), (153, 130, 129, 154), (142, 141, 140, 143), (151, 139, 138, 152), (154, 129, 128, 155), (152, 138, 130, 153), (142, 126, 112, 156), (156, 112, 113, 155), (151, 117, 125, 143), (154, 114, 115, 153), (143, 125, 126, 142), (152, 116, 117, 151), (155, 113, 114, 154), (153, 115, 116, 152), (117, 99, 97, 125), (114, 102, 101, 115), (113, 103, 102, 114), (115, 101, 100, 116), (116, 100, 99, 117), (125, 97, 96, 126), (112, 104, 103, 113), (126, 96, 104, 112), (100, 204, 203, 99), (102, 206, 205, 101), (101, 205, 204, 100), (96, 201, 208, 104), (99, 203, 202, 97), (97, 202, 201, 96), (104, 208, 207, 103), (103, 207, 206, 102), (202, 210, 209, 201), (208, 216, 215, 207), (207, 215, 214, 206), (204, 212, 211, 203), (206, 214, 213, 205), (205, 213, 212, 204), (201, 209, 216, 208), (203, 211, 210, 202), (209, 217, 224, 216), (211, 219, 218, 210), (210, 218, 217, 209), (216, 224, 223, 215), (215, 223, 222, 214), (212, 220, 219, 211), (214, 222, 221, 213), (213, 221, 220, 212), (222, 230, 229, 221), (221, 229, 228, 220), (217, 225, 232, 224), (219, 227, 226, 218), (218, 226, 225, 217), (224, 232, 231, 223), (223, 231, 230, 222), (220, 228, 227, 219), (231, 239, 238, 230), (228, 236, 235, 227), (230, 238, 237, 229), (229, 237, 236, 228), (225, 233, 240, 232), (227, 235, 234, 226), (226, 234, 233, 225), (232, 240, 239, 231), (234, 242, 241, 233), (240, 248, 247, 239), (239, 247, 246, 238), (236, 244, 243, 235), (238, 246, 245, 237), (237, 245, 244, 236), (233, 241, 248, 240), (235, 243, 242, 234), (243, 244, 245, 246, 247, 248, 241, 242), (250, 249, 251, 252), (254, 253, 255, 256), (171, 170, 253, 254), (118, 131, 251, 249), (170, 183, 255, 253), (119, 118, 249, 250), (132, 119, 250, 252), (183, 184, 256, 255), (264, 263, 257, 258), (260, 259, 261, 262), (158, 145, 260, 262), (145, 144, 259, 260), (194, 105, 257, 263), (195, 194, 263, 264), (144, 157, 261, 259), (105, 106, 258, 257), (266, 265, 267, 268), (270, 269, 271, 272), (172, 173, 272, 271), (121, 108, 266, 268), (173, 160, 270, 272), (120, 121, 268, 267), (108, 107, 265, 266), (107, 120, 267, 265), (60, 192, 191, 66), (66, 191, 190, 72), (72, 190, 182, 78), (78, 182, 181, 84), (84, 181, 180, 90), (90, 180, 179, 95), (95, 179, 193, 54), (54, 193, 192, 60)])
me_sphere_004.polygons.foreach_set('material_index', [0, 0, 0, 0, 0, 0, 0, 0, 0, 0, 0, 0, 0, 0, 0, 0, 0, 0, 0, 0, 0, 0, 0, 0, 0, 0, 0, 0, 0, 0, 0, 0, 0, 0, 0, 0, 0, 0, 0, 0, 0, 0, 0, 0, 0, 0, 0, 0, 0, 0, 0, 0, 0, 0, 0, 0, 0, 0, 0, 0, 0, 0, 0, 0, 0, 0, 0, 0, 0, 0, 0, 0, 0, 0, 0, 0, 0, 0, 0, 0, 0, 0, 0, 0, 0, 0, 0, 0, 0, 0, 0, 0, 1, 3, 1, 3, 1, 3, 1, 1, 1, 3, 1, 3, 1, 3, 1, 1, 1, 1, 1, 1, 1, 1, 1, 1, 1, 3, 1, 3, 1, 3, 1, 3, 1, 3, 1, 3, 1, 1, 1, 1, 1, 1, 1, 1, 1, 1, 3, 1, 3, 1, 3, 1, 3, 1, 1, 1, 1, 1, 1, 1, 1, 1, 1, 1, 1, 1, 1, 1, 1, 1, 1, 1, 2, 1, 1, 1, 1, 1, 2, 2, 3, 3, 3, 3, 3, 3, 3, 3, 3, 3, 3, 3, 3, 3, 3, 3, 3, 3, 3, 3, 3, 3, 3, 3, 3, 3, 3, 3, 3, 3, 3, 3, 3, 3, 3, 3, 3, 3, 3, 3, 3, 3, 3, 3, 3, 3, 3, 3, 3, 3, 3, 3, 3, 3, 3, 3, 3, 3, 3, 3, 3, 3, 3, 3, 3, 3, 3, 3, 3, 3, 3, 3, 3, 3, 3, 1, 1, 1, 1, 1, 1, 3, 3, 1, 1, 1, 1, 1, 1, 2, 2, 1, 1, 1, 1, 1, 1, 2, 2, 2, 2, 2, 2, 2, 2])
me_sphere_004.materials.append(mat_grey)
me_sphere_004.materials.append(mat_black)
me_sphere_004.materials.append(mat_red)
me_sphere_004.materials.append(mat_blue)
me_sphere_004.use_remesh_preserve_volume = False
me_sphere_004.use_remesh_preserve_attributes = False
me_sphere_004.use_mirror_vertex_groups = False
me_sphere_004.update()
me_cube_001 = bpy.data.meshes.new('Cube.001')
me_cube_001.from_pydata([(-1.0, -1.0, 0.005188), (-1.0, -1.0, 1.191), (-1.0, 1.0, 0.005188), (-1.0, 1.0, 1.191), (1.0, -1.0, 0.005188), (1.0, -1.0, 1.191), (1.0, 1.0, 0.005188), (1.0, 1.0, 1.191), (-1.309, 0.0, 0.005188), (-1.309, 0.0, 1.191), (1.309, 0.0, 0.005188), (1.309, 0.0, 1.191), (0.0, 1.357, 0.005188), (0.0, 1.357, 1.191), (0.0, -1.357, 0.005188), (0.0, -1.357, 1.191), (-0.9113, -0.9113, 1.191), (0.0, 0.0, 0.005188), (-0.9113, 0.9113, 1.191), (0.9113, -0.9113, 1.191), (0.9113, 0.9113, 1.191), (-1.193, 0.0, 1.191), (1.193, 0.0, 1.191), (0.0, 1.237, 1.191), (0.0, -1.237, 1.191), (-0.9113, -0.9113, 1.59), (-0.9113, 0.9113, 1.59), (0.9113, -0.9113, 1.59), (0.9113, 0.9113, 1.59), (-1.193, 0.0, 1.59), (1.193, 0.0, 1.59), (0.0, 1.237, 1.59), (0.0, -1.237, 1.59), (-0.7578, -0.7578, 1.59), (-0.7578, 0.7578, 1.59), (0.7578, -0.7578, 1.59), (0.7578, 0.7578, 1.59), (-0.992, 0.0, 1.59), (0.992, 0.0, 1.59), (0.0, 1.028, 1.59), (0.0, -1.028, 1.59), (-0.7578, -0.7578, 1.995), (-0.7578, 0.7578, 1.995), (0.7578, -0.7578, 1.995), (0.7578, 0.7578, 1.995), (-0.992, 0.0, 1.995), (0.992, 0.0, 1.995), (0.0, 1.028, 1.995), (0.0, -1.028, 1.995), (-0.2646, -0.2646, 1.995), (-0.2646, 0.2646, 1.995), (0.2646, -0.2646, 1.995), (0.2646, 0.2646, 1.995), (-0.3464, 0.0, 1.995), (0.3464, 0.0, 1.995), (0.0, 0.3591, 1.995), (0.0, -0.3591, 1.995), (-0.2646, -0.2646, 5.406), (-0.2646, 0.2646, 5.406), (0.2646, -0.2646, 5.406), (0.2646, 0.2646, 5.406), (-0.3464, 0.0, 5.406), (0.3464, 0.0, 5.406), (0.0, 0.3591, 5.406), (0.0, -0.3591, 5.406)], [], [(8, 9, 3, 2), (12, 13, 7, 6), (10, 11, 5, 4), (14, 15, 1, 0), (17, 10, 4, 14), (11, 7, 20, 22), (5, 11, 22, 19), (12, 6, 10, 17), (6, 7, 11, 10), (0, 1, 9, 8), (2, 12, 17, 8), (13, 3, 18, 23), (15, 5, 19, 24), (8, 17, 14, 0), (4, 5, 15, 14), (2, 3, 13, 12), (9, 1, 16, 21), (3, 9, 21, 18), (1, 15, 24, 16), (7, 13, 23, 20), (23, 18, 26, 31), (21, 16, 25, 29), (18, 21, 29, 26), (24, 19, 27, 32), (19, 22, 30, 27), (22, 20, 28, 30), (16, 24, 32, 25), (20, 23, 31, 28), (26, 29, 37, 34), (27, 30, 38, 35), (31, 26, 34, 39), (29, 25, 33, 37), (28, 31, 39, 36), (25, 32, 40, 33), (32, 27, 35, 40), (30, 28, 36, 38), (40, 35, 43, 48), (38, 36, 44, 46), (34, 37, 45, 42), (35, 38, 46, 43), (39, 34, 42, 47), (37, 33, 41, 45), (36, 39, 47, 44), (33, 40, 48, 41), (45, 41, 49, 53), (44, 47, 55, 52), (41, 48, 56, 49), (48, 43, 51, 56), (46, 44, 52, 54), (42, 45, 53, 50), (43, 46, 54, 51), (47, 42, 50, 55), (55, 50, 58, 63), (53, 49, 57, 61), (52, 55, 63, 60), (49, 56, 64, 57), (56, 51, 59, 64), (54, 52, 60, 62), (50, 53, 61, 58), (51, 54, 62, 59), (64, 59, 62, 60, 63, 58, 61, 57)])
me_cube_001.materials.append(mat_black)
me_cube_001.use_remesh_preserve_volume = False
me_cube_001.use_remesh_preserve_attributes = False
me_cube_001.use_mirror_vertex_groups = False
me_cube_001.update()

# ---- objects
ob_sphere_002 = bpy.data.objects.new('Sphere.002', me_sphere_005)
ob_sphere_001 = bpy.data.objects.new('Sphere.001', me_sphere_004)
ob_camera = bpy.data.objects.new('Camera', cam_camera_001)
ob_cube = bpy.data.objects.new('Cube', me_cube_001)
ob_sun = bpy.data.objects.new('Sun', light_sun)
ob_sun_001 = bpy.data.objects.new('Sun.001', light_sun_001)
ob_sun_002 = bpy.data.objects.new('Sun.002', light_sun_002)

# ---- transforms, parenting, visibility, modifiers, constraints
ob_sphere_002.location = (0.0, 0.0, 0.0)
ob_sphere_002.lineart.crease_threshold = 0.0
ob_sphere_001.location = (0.0, 0.0, 0.0)
ob_sphere_001.lineart.crease_threshold = 0.0
ob_camera.location = (7.481, -6.508, 5.344)
ob_camera.rotation_euler = (1.109, 0.0, 0.8149)
ob_camera.lock_rotations_4d = False
ob_camera.empty_display_type = 'ARROWS'
ob_camera.color = (0.0, 0.0, 0.0, 0.0)
ob_camera.display_type = 'WIRE'
ob_camera.lineart.crease_threshold = 0.0
ob_cube.location = (0.0, 0.0, 0.0)
ob_cube.scale = (1.0, 1.0, 0.25)
ob_cube.lineart.crease_threshold = 0.0
ob_sun.location = (0.0, 0.0, 0.0)
ob_sun.rotation_euler = (0.0, 0.4108, 0.8267)
ob_sun.lineart.crease_threshold = 0.0
ob_sun_001.location = (0.0, 0.0, 0.0)
ob_sun_001.rotation_euler = (0.0, 0.4108, -1.283)
ob_sun_001.lineart.crease_threshold = 0.0
ob_sun_002.location = (0.0, 0.0, 0.0)
ob_sun_002.rotation_euler = (0.02406, 2.18, -3.119)
ob_sun_002.lineart.crease_threshold = 0.0

# ---- collection membership
col_collection_1.objects.link(ob_sphere_002)
col_collection_1.objects.link(ob_sphere_001)
col_collection_1.objects.link(ob_camera)
col_collection_1.objects.link(ob_cube)
col_collection_1.objects.link(ob_sun)
col_collection_1.objects.link(ob_sun_001)
col_collection_1.objects.link(ob_sun_002)

# ---- scene / render settings (as saved in the file)
scene.frame_start = 1; scene.frame_end = 250; scene.frame_set(1)
scene.render.engine = 'CYCLES'
scene.render.resolution_percentage = 50
scene.render.dither_intensity = 0.0
scene.cycles.use_denoising = False
scene.cycles.samples = 128
scene.cycles.sampling_pattern = 'TABULATED_SOBOL'
scene.cycles.use_adaptive_sampling = False
scene.cycles.use_light_tree = False
scene.cycles.blur_glossy = 0.0
scene.cycles.sample_clamp_indirect = 0.0
scene.view_settings.view_transform = 'Standard'
bpy.context.view_layer.update()

# ---- added for rendering (the .blend has no active camera): camera
cam_auto = bpy.data.cameras.new('AutoCamera')
cam_auto.lens = 50.0
cam_auto.sensor_width = 36.0
cam_auto.clip_end = 1000.0
ob_auto_camera = bpy.data.objects.new('AutoCamera', cam_auto)
scene.collection.objects.link(ob_auto_camera)
ob_auto_camera.location = (6.1065, -7.10287, 6.63104)
ob_auto_camera.rotation_euler = (1.09748, -7.21219e-08, 0.694738)
scene.camera = ob_auto_camera
bpy.context.view_layer.update()
